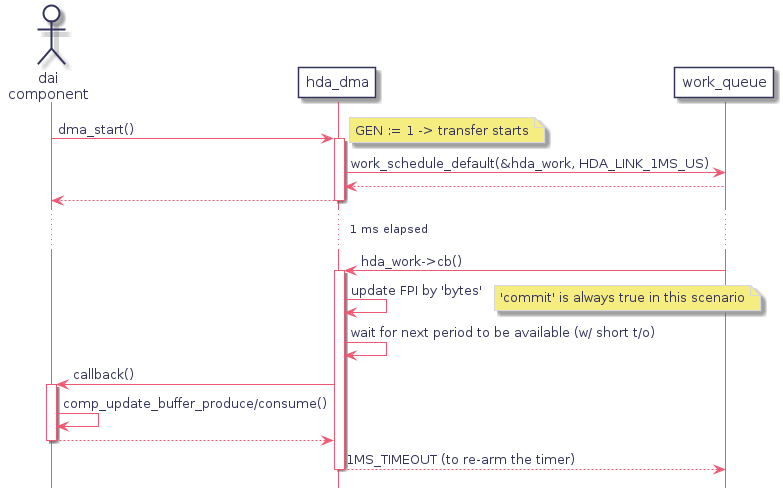

The diagram above was rendered by PlantUML. Its source (embedded in the PNG):
@startuml
hidefootbox
skinparam componentStyle uml2

skinparam defaultFontColor	#33335b

skinparam rectangle {
	color		#d6d6de
	backgroundColor	#ffffff
}

skinparam component {
	backgroundColor	#ffffff
	borderColor	#33335b
	arrowColor	#f05772
}

skinparam interface {
	backgroundColor	#ffffff
	borderColor	#f05772
}

skinparam class {
	backgroundColor	#ffffff
	borderColor	#33335b
	arrowColor	#f05772
}
skinparam stereotypeCBackgroundColor	#6fccdd

skinparam sequence {
	arrowColor		#4a4a86
	lifeLineBorderColor	#f05772
	groupBorderColor	#a1a1ca
	boxBorderColor		#a1a1ca
	dividerBorderColor	#d6d6de
	dividerBorderThickness	1
}
skinparam participant {
	borderColor		#33335b
	backgroundColor		#ffffff
}
skinparam actor {
	borderColor		#33335b
	backgroundColor		#ffffff
}

skinparam state {
	borderColor		#33335b
	backgroundColor		#ffffff
}

skinparam node {
	backgroundColor		#ffffff
}

skinparam note {
	backgroundColor 	#f6ed80
	borderColor		#d6d6de
}

skinparam activity {
	borderColor		#33335b
	backgroundColor		#ffffff
}

skinparam activityDiamond {
	borderColor		#33335b
	backgroundColor		#ffffff
}

skinparam arrowColor	#f05772
skinparam maxMessageSize 400
skinparam BoxPadding 4
actor client as "dai\ncomponent"
participant hda_dma
participant work_queue

client -> hda_dma : dma_start()
	activate hda_dma
	note right: GEN := 1 -> transfer starts

	hda_dma -> work_queue : work_schedule_default(&hda_work, HDA_LINK_1MS_US)
	hda_dma <-- work_queue
client <-- hda_dma
deactivate hda_dma

... 1 ms elapsed ...

work_queue -> hda_dma : hda_work->cb()
	activate hda_dma

   hda_dma -> hda_dma : update FPI by 'bytes'
   note right: 'commit' is always true in this scenario

	hda_dma -> hda_dma : wait for next period to be available (w/ short t/o)

	hda_dma -> client : callback()
		activate client
		client -> client : comp_update_buffer_produce/consume()
	hda_dma <-- client
	deactivate client

work_queue <-- hda_dma : 1MS_TIMEOUT (to re-arm the timer)
deactivate hda_dma

@enduml